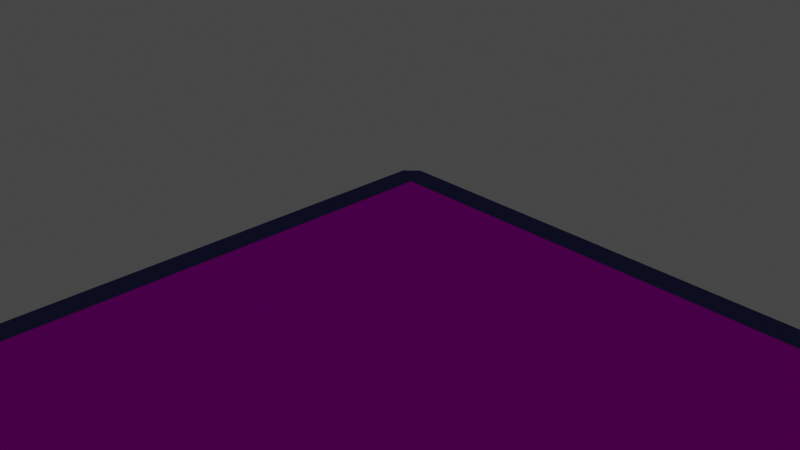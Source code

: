 # Source: sewer-monsters.blend  (saved by Blender 3.2.14; exported with 4.5.12 LTS)
import bpy
from mathutils import Matrix  # noqa: F401  (used for matrix-valued properties, if any)

bpy.ops.wm.read_factory_settings(use_empty=True)
scene = bpy.context.scene
scene.name = 'Scene'

# ---- collections
col_collection = bpy.data.collections.new('Collection'); scene.collection.children.link(col_collection)
col_collection_2 = bpy.data.collections.new('Collection 2'); scene.collection.children.link(col_collection_2)
col_collection_3 = bpy.data.collections.new('Collection 3'); scene.collection.children.link(col_collection_3)

# ---- images (referenced by path relative to the original .blend; pixels are not part of the script)
import os
ASSET_DIR = os.environ.get("B2B_ASSET_DIR", "")  # directory of the original .blend (textures are referenced by path, not embedded)
HERE = os.path.dirname(os.path.abspath(__file__))  # packed textures are extracted next to this script under _unpacked/

def load_image(name, relpath, width, height, colorspace="sRGB"):
    """Load a texture the original file referenced (path relative to the .blend, or extracted next to this script)."""
    p = next((c for c in (os.path.join(HERE, relpath), os.path.join(ASSET_DIR, relpath)) if relpath and os.path.exists(c)), "")
    if p:
        img = bpy.data.images.load(p, check_existing=True)
        img.name = name
    else:  # same state as the original file: an image datablock whose file is absent (Cycles renders it pink)
        img = bpy.data.images.new(name, width, height)
        img.source = "FILE"
        img.filepath = "//" + (relpath or name)
    img.colorspace_settings.name = colorspace
    return img
img_cruce_jpeg_001 = load_image('cruce.jpeg.001', 'textures/cruce.jpeg', 1024, 1024, 'sRGB')
img_stop_png_001 = load_image('stop.png.001', 'textures/stop.png', 1024, 1024, 'sRGB')
img_nogal_png_001 = load_image('nogal.png.001', 'textures/nogal.png', 1024, 1024, 'sRGB')
img_cruce_png = load_image('cruce.png', 'cruce.png', 1024, 1024, 'sRGB')
img_stop_png_002 = load_image('stop.png.002', 'textures/stop.png', 1024, 1024, 'sRGB')

# ---- materials (node trees are filled in below, after node groups)
mat_plasticblue = bpy.data.materials.new('PlasticBlue')
mat_plasticblue.use_transparent_shadow = False
mat_face_1 = bpy.data.materials.new('Face 1')
mat_face_1.alpha_threshold = 0.0
mat_face_1.use_transparent_shadow = False
mat_face_1.line_color = (0.0, 0.0, 0.0, 1.0)
mat_face_2 = bpy.data.materials.new('Face 2')
mat_face_2.use_transparent_shadow = False
mat_nogal = bpy.data.materials.new('Nogal')
mat_nogal.use_transparent_shadow = False
mat_table = bpy.data.materials.new('Table')
mat_table.use_transparent_shadow = False
mat_nogal_001 = bpy.data.materials.new('Nogal.001')
mat_nogal_001.use_transparent_shadow = False
mat_plasticblue_001 = bpy.data.materials.new('PlasticBlue.001')
mat_plasticblue_001.use_transparent_shadow = False
mat_face_1_002 = bpy.data.materials.new('Face 1.002')
mat_face_1_002.alpha_threshold = 0.0
mat_face_1_002.use_transparent_shadow = False
mat_face_1_002.line_color = (0.0, 0.0, 0.0, 1.0)
mat_face_2_001 = bpy.data.materials.new('Face 2.001')
mat_face_2_001.use_transparent_shadow = False

# ---- material node trees
mat_plasticblue.use_nodes = True; mat_plasticblue.node_tree.nodes.clear()
_N = mat_plasticblue.node_tree.nodes; _L = mat_plasticblue.node_tree.links
n0 = _N.new('ShaderNodeOutputMaterial'); n0.name = 'Material Output'; n0.location = (300, 300)
n1 = _N.new('ShaderNodeBsdfPrincipled'); n1.name = 'Principled BSDF'; n1.location = (-137, 305)
n1.distribution = 'GGX'
n1.subsurface_method = 'RANDOM_WALK_SKIN'
n1.inputs[0].default_value = (0.06605, 0.07766, 0.2524, 1.0)
n1.inputs[2].default_value = 0.2182
n1.inputs[3].default_value = 1.45
n1.inputs[13].default_value = 0.0
n1.inputs[27].default_value = (0.0, 0.0, 0.0, 1.0)
n1.inputs[28].default_value = 1.0
_L.new(n1.outputs[0], n0.inputs[0])
n0.is_active_output = True
mat_face_1.use_nodes = True; mat_face_1.node_tree.nodes.clear()
_N = mat_face_1.node_tree.nodes; _L = mat_face_1.node_tree.links
n0 = _N.new('ShaderNodeOutputMaterial'); n0.name = 'Material Output'; n0.location = (300, 300)
n1 = _N.new('ShaderNodeBsdfPrincipled'); n1.name = 'Principled BSDF'; n1.location = (10, 300)
n1.distribution = 'GGX'
n1.subsurface_method = 'RANDOM_WALK_SKIN'
n1.inputs[2].default_value = 0.4
n1.inputs[3].default_value = 1.45
n1.inputs[13].default_value = 0.0
n1.inputs[27].default_value = (0.0, 0.0, 0.0, 1.0)
n1.inputs[28].default_value = 1.0
n2 = _N.new('ShaderNodeTexImage'); n2.name = 'Image Texture'; n2.location = (-370, 244)
n2.image = img_cruce_jpeg_001
_L.new(n1.outputs[0], n0.inputs[0])
_L.new(n2.outputs[0], n1.inputs[0])
n0.is_active_output = True
mat_face_2.use_nodes = True; mat_face_2.node_tree.nodes.clear()
_N = mat_face_2.node_tree.nodes; _L = mat_face_2.node_tree.links
n0 = _N.new('ShaderNodeOutputMaterial'); n0.name = 'Material Output'; n0.location = (300, 300)
n1 = _N.new('ShaderNodeBsdfPrincipled'); n1.name = 'Principled BSDF'; n1.location = (-68, 301)
n1.width = 258
n1.distribution = 'GGX'
n1.subsurface_method = 'RANDOM_WALK_SKIN'
n1.inputs[3].default_value = 1.45
n1.inputs[13].default_value = 0.0
n1.inputs[27].default_value = (0.0, 0.0, 0.0, 1.0)
n1.inputs[28].default_value = 1.0
n2 = _N.new('ShaderNodeTexImage'); n2.name = 'Image Texture'; n2.location = (-485, 250)
n2.image = img_stop_png_001
_L.new(n1.outputs[0], n0.inputs[0])
_L.new(n2.outputs[0], n1.inputs[0])
n0.is_active_output = True
mat_nogal.use_nodes = True; mat_nogal.node_tree.nodes.clear()
_N = mat_nogal.node_tree.nodes; _L = mat_nogal.node_tree.links
n0 = _N.new('ShaderNodeOutputMaterial'); n0.name = 'Material Output'; n0.location = (300, 300)
n1 = _N.new('ShaderNodeBsdfPrincipled'); n1.name = 'Principled BSDF'; n1.location = (10, 300)
n1.distribution = 'GGX'
n1.subsurface_method = 'RANDOM_WALK_SKIN'
n1.inputs[3].default_value = 1.45
n1.inputs[27].default_value = (0.0, 0.0, 0.0, 1.0)
n1.inputs[28].default_value = 1.0
n2 = _N.new('ShaderNodeMapping'); n2.name = 'Mapping'; n2.location = (-539, 299)
n2.inputs[2].default_value = (1.571, 0.0, 0.0)
n3 = _N.new('ShaderNodeTexCoord'); n3.name = 'Texture Coordinate'; n3.location = (-791, 240)
n4 = _N.new('ShaderNodeTexImage'); n4.name = 'Image Texture'; n4.location = (-338, 226)
n4.image = img_nogal_png_001
_L.new(n1.outputs[0], n0.inputs[0])
_L.new(n3.outputs[3], n2.inputs[0])
_L.new(n2.outputs[0], n4.inputs[0])
_L.new(n4.outputs[0], n1.inputs[0])
n0.is_active_output = True
mat_table.use_nodes = True; mat_table.node_tree.nodes.clear()
_N = mat_table.node_tree.nodes; _L = mat_table.node_tree.links
n0 = _N.new('ShaderNodeBsdfPrincipled'); n0.name = 'Principled BSDF'; n0.location = (10, 300)
n0.distribution = 'GGX'
n0.subsurface_method = 'RANDOM_WALK_SKIN'
n0.inputs[3].default_value = 1.45
n0.inputs[4].default_value = 0.5
n0.inputs[27].default_value = (0.0, 0.0, 0.0, 1.0)
n0.inputs[28].default_value = 1.0
n1 = _N.new('ShaderNodeOutputMaterial'); n1.name = 'Material Output'; n1.location = (300, 300)
_L.new(n0.outputs[0], n1.inputs[0])
n1.is_active_output = True
mat_nogal_001.use_nodes = True; mat_nogal_001.node_tree.nodes.clear()
_N = mat_nogal_001.node_tree.nodes; _L = mat_nogal_001.node_tree.links
n0 = _N.new('ShaderNodeOutputMaterial'); n0.name = 'Material Output'; n0.location = (300, 300)
n1 = _N.new('ShaderNodeBsdfPrincipled'); n1.name = 'Principled BSDF'; n1.location = (10, 300)
n1.distribution = 'GGX'
n1.subsurface_method = 'RANDOM_WALK_SKIN'
n1.inputs[3].default_value = 1.45
n1.inputs[27].default_value = (0.0, 0.0, 0.0, 1.0)
n1.inputs[28].default_value = 1.0
n2 = _N.new('ShaderNodeMapping'); n2.name = 'Mapping'; n2.location = (-539, 299)
n2.inputs[2].default_value = (1.571, 0.0, 0.0)
n3 = _N.new('ShaderNodeTexCoord'); n3.name = 'Texture Coordinate'; n3.location = (-791, 240)
n4 = _N.new('ShaderNodeTexImage'); n4.name = 'Image Texture'; n4.location = (-325, 227)
n4.image = img_nogal_png_001
_L.new(n1.outputs[0], n0.inputs[0])
_L.new(n3.outputs[3], n2.inputs[0])
_L.new(n4.outputs[0], n1.inputs[0])
_L.new(n2.outputs[0], n4.inputs[0])
n0.is_active_output = True
mat_plasticblue_001.use_nodes = True; mat_plasticblue_001.node_tree.nodes.clear()
_N = mat_plasticblue_001.node_tree.nodes; _L = mat_plasticblue_001.node_tree.links
n0 = _N.new('ShaderNodeOutputMaterial'); n0.name = 'Material Output'; n0.location = (300, 300)
n1 = _N.new('ShaderNodeBsdfPrincipled'); n1.name = 'Principled BSDF'; n1.location = (-137, 305)
n1.distribution = 'GGX'
n1.subsurface_method = 'RANDOM_WALK_SKIN'
n1.inputs[0].default_value = (0.06605, 0.07766, 0.2524, 1.0)
n1.inputs[2].default_value = 0.2182
n1.inputs[3].default_value = 1.45
n1.inputs[13].default_value = 0.0
n1.inputs[27].default_value = (0.0, 0.0, 0.0, 1.0)
n1.inputs[28].default_value = 1.0
_L.new(n1.outputs[0], n0.inputs[0])
n0.is_active_output = True
mat_face_1_002.use_nodes = True; mat_face_1_002.node_tree.nodes.clear()
_N = mat_face_1_002.node_tree.nodes; _L = mat_face_1_002.node_tree.links
n0 = _N.new('ShaderNodeOutputMaterial'); n0.name = 'Material Output'; n0.location = (300, 300)
n1 = _N.new('ShaderNodeBsdfPrincipled'); n1.name = 'Principled BSDF'; n1.location = (10, 300)
n1.distribution = 'GGX'
n1.subsurface_method = 'RANDOM_WALK_SKIN'
n1.inputs[2].default_value = 0.4
n1.inputs[3].default_value = 1.45
n1.inputs[13].default_value = 0.0
n1.inputs[27].default_value = (0.0, 0.0, 0.0, 1.0)
n1.inputs[28].default_value = 1.0
n2 = _N.new('ShaderNodeTexImage'); n2.name = 'Image Texture'; n2.location = (-467, 212)
n2.image = img_cruce_png
_L.new(n2.outputs[0], n1.inputs[0])
_L.new(n1.outputs[0], n0.inputs[0])
n0.is_active_output = True
mat_face_2_001.use_nodes = True; mat_face_2_001.node_tree.nodes.clear()
_N = mat_face_2_001.node_tree.nodes; _L = mat_face_2_001.node_tree.links
n0 = _N.new('ShaderNodeOutputMaterial'); n0.name = 'Material Output'; n0.location = (300, 300)
n1 = _N.new('ShaderNodeTexImage'); n1.name = 'Image Texture'; n1.location = (-485, 250)
n1.image = img_stop_png_002
n2 = _N.new('ShaderNodeBsdfPrincipled'); n2.name = 'Principled BSDF'; n2.location = (-68, 301)
n2.width = 258
n2.distribution = 'GGX'
n2.subsurface_method = 'RANDOM_WALK_SKIN'
n2.inputs[3].default_value = 1.45
n2.inputs[13].default_value = 0.0
n2.inputs[27].default_value = (0.0, 0.0, 0.0, 1.0)
n2.inputs[28].default_value = 1.0
_L.new(n1.outputs[0], n2.inputs[0])
_L.new(n2.outputs[0], n0.inputs[0])
n0.is_active_output = True

# ---- world
world_world = bpy.data.worlds.new('World'); scene.world = world_world
world_world.use_nodes = True; world_world.node_tree.nodes.clear()
_N = world_world.node_tree.nodes; _L = world_world.node_tree.links
n0 = _N.new('ShaderNodeOutputWorld'); n0.name = 'World Output'; n0.location = (300, 300)
n1 = _N.new('ShaderNodeBackground'); n1.name = 'Background'; n1.location = (10, 300)
n1.inputs[0].default_value = (0.05088, 0.05088, 0.05088, 1.0)
_L.new(n1.outputs[0], n0.inputs[0])
n0.is_active_output = True
world_world.color = (0.05088, 0.05088, 0.05088)
world_world.use_sun_shadow = False
world_world.sun_shadow_jitter_overblur = 0.0

# ---- cameras
cam_camera = bpy.data.cameras.new('Camera')
cam_camera.clip_end = 100.0
cam_camera.ortho_scale = 7.314

# ---- lights
light_light = bpy.data.lights.new('Light', 'POINT')
light_light.transmission_factor = 0.0
light_light.energy = 1000.0
light_light.shadow_soft_size = 0.1
light_light.shadow_maximum_resolution = 0.006
light_light.use_absolute_resolution = True

# ---- meshes
me_cube = bpy.data.meshes.new('Cube')
me_cube.from_pydata([(0.9189, 0.9189, 1.0), (0.9189, 0.9189, -1.0), (0.9189, -0.9189, 1.0), (0.9189, -0.9189, -1.0), (-0.9189, 0.9189, 1.0), (-0.9189, 0.9189, -1.0), (-0.9189, -0.9189, 1.0), (-0.9189, -0.9189, -1.0), (0.9189, -0.9189, 0.6), (-0.9189, -0.9189, 0.6), (0.9189, 0.9189, 0.6), (-0.9189, 0.9189, 0.6), (-0.9189, 0.9189, -0.6), (-0.9189, -0.9189, -0.6), (0.9189, 0.9189, -0.6), (0.9189, -0.9189, -0.6), (-1.0, 0.9597, -1.0), (-0.9597, 1.0, -1.0), (-0.9715, 0.9715, -1.0), (-0.9597, -1.0, -1.0), (-1.0, -0.9597, -1.0), (-0.9715, -0.9715, -1.0), (0.9597, 1.0, -1.0), (1.0, 0.9597, -1.0), (0.9715, 0.9715, -1.0), (0.9597, -1.0, 1.0), (1.0, -0.9597, 1.0), (0.9715, -0.9715, 1.0), (-1.0, -0.9597, 1.0), (-0.9597, -1.0, 1.0), (-0.9715, -0.9715, 1.0), (1.0, 0.9597, 1.0), (0.9597, 1.0, 1.0), (0.9715, 0.9715, 1.0), (1.0, -0.9597, -1.0), (0.9597, -1.0, -1.0), (0.9715, -0.9715, -1.0), (-0.9597, 1.0, 1.0), (-1.0, 0.9597, 1.0), (-0.9715, 0.9715, 1.0), (0.9189, -0.9189, -1.0), (-0.9189, -0.9189, -1.0), (0.9189, 0.9189, -1.0), (-0.9189, 0.9189, -1.0), (0.9189, 0.9189, -0.6081), (-0.9189, 0.9189, -0.6081), (-0.9189, -0.9189, -0.6081), (0.9189, -0.9189, -0.6081), (0.9189, -0.9189, 0.6), (-0.9189, -0.9189, 0.6), (0.9189, 0.9189, 0.6), (-0.9189, 0.9189, 0.6), (0.9189, 0.9189, 0.9919), (-0.9189, 0.9189, 0.9919), (-0.9189, -0.9189, 0.9919), (0.9189, -0.9189, 0.9919)], [], [(6, 2, 8, 9), (7, 3, 36, 35, 19, 21), (1, 5, 18, 17, 22, 24), (3, 7, 13, 15), (3, 1, 24, 23, 34, 36), (35, 25, 29, 19), (20, 28, 38, 16), (17, 37, 32, 22), (0, 2, 27, 26, 31, 33), (6, 4, 39, 38, 28, 30), (23, 31, 26, 34), (4, 0, 33, 32, 37, 39), (2, 6, 30, 29, 25, 27), (10, 11, 9, 8), (4, 6, 9, 11), (2, 0, 10, 8), (0, 4, 11, 10), (12, 14, 15, 13), (7, 5, 12, 13), (1, 3, 15, 14), (5, 1, 14, 12), (16, 17, 18), (19, 20, 21), (22, 23, 24), (25, 26, 27), (28, 29, 30), (31, 32, 33), (34, 35, 36), (37, 38, 39), (31, 23, 22, 32), (19, 29, 28, 20), (25, 35, 34, 26), (37, 17, 16, 38), (5, 7, 21, 20, 16, 18), (45, 46, 47, 44), (46, 41, 40, 47), (42, 40, 41, 43), (43, 41, 46, 45), (47, 40, 42, 44), (42, 43, 45, 44), (53, 54, 55, 52), (54, 49, 48, 55), (50, 48, 49, 51), (51, 49, 54, 53), (55, 48, 50, 52), (50, 51, 53, 52)])
me_cube.polygons.foreach_set('material_index', [0, 0, 0, 0, 0, 0, 0, 0, 0, 0, 0, 0, 0, 0, 0, 0, 0, 0, 0, 0, 0, 0, 0, 0, 0, 0, 0, 0, 0, 0, 0, 0, 0, 0, 1, 2, 2, 2, 2, 2, 3, 2, 2, 2, 2, 2])
_uv = me_cube.uv_layers.new(name='UVMap')
_uv.uv.foreach_set('vector', [0.8649, 0.7399, 0.6351, 0.7399, 0.6351, 0.7399, 0.8649, 0.7399, 0.1351, 0.7399, 0.3649, 0.7399, 0.3714, 0.7464, 0.37, 0.75, 0.13, 0.75, 0.1286, 0.7464, 0.3649, 0.5101, 0.1351, 0.5101, 0.1286, 0.5036, 0.13, 0.5, 0.37, 0.5, 0.3714, 0.5036, 0.3649, 0.7399, 0.1351, 0.7399, 0.1351, 0.7399, 0.3649, 0.7399, 0.3649, 0.7399, 0.3649, 0.5101, 0.3714, 0.5036, 0.375, 0.505, 0.375, 0.745, 0.3714, 0.7464, 0.375, 0.755, 0.625, 0.755, 0.625, 0.995, 0.375, 0.995, 0.375, 0.005042, 0.625, 0.005042, 0.625, 0.245, 0.375, 0.245, 0.375, 0.255, 0.625, 0.255, 0.625, 0.495, 0.375, 0.495, 0.6351, 0.5101, 0.6351, 0.7399, 0.6286, 0.7464, 0.625, 0.745, 0.625, 0.505, 0.6286, 0.5036, 0.8649, 0.7399, 0.8649, 0.5101, 0.8714, 0.5036, 0.875, 0.505, 0.875, 0.745, 0.8714, 0.7464, 0.375, 0.505, 0.625, 0.505, 0.625, 0.745, 0.375, 0.745, 0.8649, 0.5101, 0.6351, 0.5101, 0.6286, 0.5036, 0.63, 0.5, 0.87, 0.5, 0.8714, 0.5036, 0.6351, 0.7399, 0.8649, 0.7399, 0.8714, 0.7464, 0.87, 0.75, 0.63, 0.75, 0.6286, 0.7464, 0.6351, 0.5101, 0.8649, 0.5101, 0.8649, 0.7399, 0.6351, 0.7399, 0.8649, 0.5101, 0.8649, 0.7399, 0.8649, 0.7399, 0.8649, 0.5101, 0.6351, 0.7399, 0.6351, 0.5101, 0.6351, 0.5101, 0.6351, 0.7399, 0.6351, 0.5101, 0.8649, 0.5101, 0.8649, 0.5101, 0.6351, 0.5101, 0.1351, 0.5101, 0.3649, 0.5101, 0.3649, 0.7399, 0.1351, 0.7399, 0.1351, 0.7399, 0.1351, 0.5101, 0.1351, 0.5101, 0.1351, 0.7399, 0.3649, 0.5101, 0.3649, 0.7399, 0.3649, 0.7399, 0.3649, 0.5101, 0.1351, 0.5101, 0.3649, 0.5101, 0.3649, 0.5101, 0.1351, 0.5101, 0.125, 0.505, 0.1275, 0.5025, 0.1286, 0.5036, 0.1275, 0.7475, 0.125, 0.745, 0.1286, 0.7464, 0.37, 0.5, 0.3725, 0.5025, 0.3714, 0.5036, 0.63, 0.75, 0.6275, 0.7475, 0.6286, 0.7464, 0.875, 0.745, 0.8725, 0.7475, 0.8714, 0.7464, 0.6275, 0.5025, 0.63, 0.5, 0.6286, 0.5036, 0.3725, 0.7475, 0.37, 0.75, 0.3714, 0.7464, 0.8725, 0.5025, 0.875, 0.505, 0.8714, 0.5036, 0.625, 0.505, 0.375, 0.505, 0.375, 0.495, 0.625, 0.495, 0.375, 0.0, 0.625, 0.0, 0.625, 0.005042, 0.375, 0.005042, 0.625, 0.755, 0.375, 0.755, 0.375, 0.745, 0.625, 0.745, 0.625, 0.255, 0.375, 0.255, 0.375, 0.245, 0.625, 0.245, 0.1351, 0.5101, 0.1351, 0.7399, 0.1286, 0.7464, 0.125, 0.745, 0.125, 0.505, 0.1286, 0.5036, 0.8687, 0.5055, 0.8687, 0.7445, 0.6313, 0.7445, 0.6313, 0.5055, 0.8649, 0.7399, 0.8649, 0.7399, 0.6351, 0.7399, 0.6351, 0.7399, 0.0, 0.0, 1.0, 0.0, 1.0, 1.0, 0.0, 1.0, 0.8649, 0.5101, 0.8649, 0.7399, 0.8649, 0.7399, 0.8649, 0.5101, 0.6351, 0.7399, 0.6351, 0.7399, 0.6351, 0.5101, 0.6351, 0.5101, 0.6351, 0.5101, 0.8649, 0.5101, 0.8649, 0.5101, 0.6351, 0.5101, 0.0, 0.0, 1.0, 0.0, 1.0, 1.0, 0.0, 1.0, 0.8649, 0.7399, 0.8649, 0.7399, 0.6351, 0.7399, 0.6351, 0.7399, 0.6351, 0.5101, 0.6351, 0.7399, 0.8649, 0.7399, 0.8649, 0.5101, 0.8649, 0.5101, 0.8649, 0.7399, 0.8649, 0.7399, 0.8649, 0.5101, 0.6351, 0.7399, 0.6351, 0.7399, 0.6351, 0.5101, 0.6351, 0.5101, 0.6351, 0.5101, 0.8649, 0.5101, 0.8649, 0.5101, 0.6351, 0.5101])
me_cube.materials.append(mat_plasticblue)
me_cube.materials.append(None)
me_cube.materials.append(mat_face_1)
me_cube.materials.append(mat_face_2)
me_cube.use_mirror_vertex_groups = False
me_cube.update()
me_cube_002 = bpy.data.meshes.new('Cube.002')
me_cube_002.from_pydata([(-1.386, -1.306, -0.8721), (-1.344, -1.26, 0.8721), (-1.386, 1.306, -0.8721), (-1.344, 1.26, 0.8721), (1.386, -1.306, -0.8721), (1.344, -1.26, 0.8721), (1.386, 1.306, -0.8721), (1.344, 1.26, 0.8721), (-1.386, -1.306, 0.8721), (-1.386, 1.306, 0.8721), (1.386, 1.306, 0.8721), (1.386, -1.306, 0.8721), (-1.344, -1.26, 0.07206), (-1.344, 1.26, 0.07206), (1.344, 1.26, 0.07206), (1.344, -1.26, 0.07206)], [], [(0, 8, 9, 2), (2, 9, 10, 6), (6, 10, 11, 4), (4, 11, 8, 0), (2, 6, 4, 0), (5, 7, 14, 15), (1, 3, 9, 8), (3, 7, 10, 9), (7, 5, 11, 10), (5, 1, 8, 11), (14, 13, 12, 15), (3, 1, 12, 13), (1, 5, 15, 12), (7, 3, 13, 14)])
_uv = me_cube_002.uv_layers.new(name='UVMap')
_uv.uv.foreach_set('vector', [0.375, 0.0, 0.625, 0.0, 0.625, 0.25, 0.375, 0.25, 0.375, 0.25, 0.625, 0.25, 0.625, 0.5, 0.375, 0.5, 0.375, 0.5, 0.625, 0.5, 0.625, 0.75, 0.375, 0.75, 0.375, 0.75, 0.625, 0.75, 0.625, 1.0, 0.375, 1.0, 0.125, 0.5, 0.375, 0.5, 0.375, 0.75, 0.125, 0.75, 0.6291, 0.7457, 0.6291, 0.5043, 0.6291, 0.5043, 0.6291, 0.7457, 0.8709, 0.7457, 0.8709, 0.5043, 0.875, 0.5, 0.875, 0.75, 0.8709, 0.5043, 0.6291, 0.5043, 0.625, 0.5, 0.875, 0.5, 0.6291, 0.5043, 0.6291, 0.7457, 0.625, 0.75, 0.625, 0.5, 0.6291, 0.7457, 0.8709, 0.7457, 0.875, 0.75, 0.625, 0.75, 0.6291, 0.5043, 0.8709, 0.5043, 0.8709, 0.7457, 0.6291, 0.7457, 0.8709, 0.5043, 0.8709, 0.7457, 0.8709, 0.7457, 0.8709, 0.5043, 0.8709, 0.7457, 0.6291, 0.7457, 0.6291, 0.7457, 0.8709, 0.7457, 0.6291, 0.5043, 0.8709, 0.5043, 0.8709, 0.5043, 0.6291, 0.5043])
me_cube_002.materials.append(mat_nogal)
me_cube_002.update()
me_plane = bpy.data.meshes.new('Plane')
me_plane.from_pydata([(-1.0, -1.0, 0.0), (1.0, -1.0, 0.0), (-1.0, 1.0, 0.0), (1.0, 1.0, 0.0)], [], [(0, 1, 3, 2)])
_uv = me_plane.uv_layers.new(name='UVMap')
_uv.uv.foreach_set('vector', [0.0, 0.0, 1.0, 0.0, 1.0, 1.0, 0.0, 1.0])
me_plane.materials.append(mat_table)
me_plane.update()
me_cube_001 = bpy.data.meshes.new('Cube.001')
me_cube_001.from_pydata([(-5.186, -5.221, -0.8721), (-5.027, -5.04, 0.8721), (-5.186, 5.221, -0.8721), (-5.027, 5.04, 0.8721), (5.186, -5.221, -0.8721), (5.027, -5.04, 0.8721), (5.186, 5.221, -0.8721), (5.027, 5.04, 0.8721), (-5.186, -5.221, 0.8721), (-5.186, 5.221, 0.8721), (5.186, 5.221, 0.8721), (5.186, -5.221, 0.8721), (-5.027, -5.04, 0.07206), (-5.027, 5.04, 0.07206), (5.027, 5.04, 0.07206), (5.027, -5.04, 0.07206)], [], [(0, 8, 9, 2), (2, 9, 10, 6), (6, 10, 11, 4), (4, 11, 8, 0), (2, 6, 4, 0), (5, 7, 14, 15), (1, 3, 9, 8), (3, 7, 10, 9), (7, 5, 11, 10), (5, 1, 8, 11), (14, 13, 12, 15), (3, 1, 12, 13), (1, 5, 15, 12), (7, 3, 13, 14)])
_uv = me_cube_001.uv_layers.new(name='UVMap')
_uv.uv.foreach_set('vector', [0.375, 0.0, 0.625, 0.0, 0.625, 0.25, 0.375, 0.25, 0.375, 0.25, 0.625, 0.25, 0.625, 0.5, 0.375, 0.5, 0.375, 0.5, 0.625, 0.5, 0.625, 0.75, 0.375, 0.75, 0.375, 0.75, 0.625, 0.75, 0.625, 1.0, 0.375, 1.0, 0.125, 0.5, 0.375, 0.5, 0.375, 0.75, 0.125, 0.75, 0.6291, 0.7457, 0.6291, 0.5043, 0.6291, 0.5043, 0.6291, 0.7457, 0.8709, 0.7457, 0.8709, 0.5043, 0.875, 0.5, 0.875, 0.75, 0.8709, 0.5043, 0.6291, 0.5043, 0.625, 0.5, 0.875, 0.5, 0.6291, 0.5043, 0.6291, 0.7457, 0.625, 0.75, 0.625, 0.5, 0.6291, 0.7457, 0.8709, 0.7457, 0.875, 0.75, 0.625, 0.75, 0.6291, 0.5043, 0.8709, 0.5043, 0.8709, 0.7457, 0.6291, 0.7457, 0.8709, 0.5043, 0.8709, 0.7457, 0.8709, 0.7457, 0.8709, 0.5043, 0.8709, 0.7457, 0.6291, 0.7457, 0.6291, 0.7457, 0.8709, 0.7457, 0.6291, 0.5043, 0.8709, 0.5043, 0.8709, 0.5043, 0.6291, 0.5043])
me_cube_001.materials.append(mat_nogal_001)
me_cube_001.update()
me_cube_003 = bpy.data.meshes.new('Cube.003')
me_cube_003.from_pydata([(4.594, 4.594, 0.5), (4.594, 4.594, -0.5), (4.594, -4.594, 0.5), (4.594, -4.594, -0.5), (-4.594, 4.594, 0.5), (-4.594, 4.594, -0.5), (-4.594, -4.594, 0.5), (-4.594, -4.594, -0.5), (4.594, -4.594, 0.3), (-4.594, -4.594, 0.3), (4.594, 4.594, 0.3), (-4.594, 4.594, 0.3), (-4.594, 4.594, -0.3), (-4.594, -4.594, -0.3), (4.594, 4.594, -0.3), (4.594, -4.594, -0.3), (-5.0, 4.798, -0.5), (-4.798, 5.0, -0.5), (-4.857, 4.857, -0.5), (-4.798, -5.0, -0.5), (-5.0, -4.798, -0.5), (-4.857, -4.857, -0.5), (4.798, 5.0, -0.5), (5.0, 4.798, -0.5), (4.857, 4.857, -0.5), (4.798, -5.0, 0.5), (5.0, -4.798, 0.5), (4.857, -4.857, 0.5), (-5.0, -4.798, 0.5), (-4.798, -5.0, 0.5), (-4.857, -4.857, 0.5), (5.0, 4.798, 0.5), (4.798, 5.0, 0.5), (4.857, 4.857, 0.5), (5.0, -4.798, -0.5), (4.798, -5.0, -0.5), (4.857, -4.857, -0.5), (-4.798, 5.0, 0.5), (-5.0, 4.798, 0.5), (-4.857, 4.857, 0.5), (4.594, -4.594, -0.5), (-4.594, -4.594, -0.5), (4.594, 4.594, -0.5), (-4.594, 4.594, -0.5), (4.594, 4.594, -0.3041), (-4.594, 4.594, -0.3041), (-4.594, -4.594, -0.3041), (4.594, -4.594, -0.3041), (4.594, -4.594, 0.3), (-4.594, -4.594, 0.3), (4.594, 4.594, 0.3), (-4.594, 4.594, 0.3), (4.594, 4.594, 0.4959), (-4.594, 4.594, 0.4959), (-4.594, -4.594, 0.4959), (4.594, -4.594, 0.4959)], [], [(6, 2, 8, 9), (7, 3, 36, 35, 19, 21), (1, 5, 18, 17, 22, 24), (3, 7, 13, 15), (3, 1, 24, 23, 34, 36), (35, 25, 29, 19), (20, 28, 38, 16), (17, 37, 32, 22), (0, 2, 27, 26, 31, 33), (6, 4, 39, 38, 28, 30), (23, 31, 26, 34), (4, 0, 33, 32, 37, 39), (2, 6, 30, 29, 25, 27), (10, 11, 9, 8), (4, 6, 9, 11), (2, 0, 10, 8), (0, 4, 11, 10), (12, 14, 15, 13), (7, 5, 12, 13), (1, 3, 15, 14), (5, 1, 14, 12), (16, 17, 18), (19, 20, 21), (22, 23, 24), (25, 26, 27), (28, 29, 30), (31, 32, 33), (34, 35, 36), (37, 38, 39), (31, 23, 22, 32), (19, 29, 28, 20), (25, 35, 34, 26), (37, 17, 16, 38), (5, 7, 21, 20, 16, 18), (45, 46, 47, 44), (46, 41, 40, 47), (42, 40, 41, 43), (43, 41, 46, 45), (47, 40, 42, 44), (42, 43, 45, 44), (53, 54, 55, 52), (54, 49, 48, 55), (50, 48, 49, 51), (51, 49, 54, 53), (55, 48, 50, 52), (50, 51, 53, 52)])
me_cube_003.polygons.foreach_set('material_index', [0, 0, 0, 0, 0, 0, 0, 0, 0, 0, 0, 0, 0, 0, 0, 0, 0, 0, 0, 0, 0, 0, 0, 0, 0, 0, 0, 0, 0, 0, 0, 0, 0, 0, 0, 1, 1, 1, 1, 1, 2, 1, 1, 1, 1, 1])
_uv = me_cube_003.uv_layers.new(name='UVMap')
_uv.uv.foreach_set('vector', [0.8649, 0.7399, 0.6351, 0.7399, 0.6351, 0.7399, 0.8649, 0.7399, 0.1351, 0.7399, 0.3649, 0.7399, 0.3714, 0.7464, 0.37, 0.75, 0.13, 0.75, 0.1286, 0.7464, 0.3649, 0.5101, 0.1351, 0.5101, 0.1286, 0.5036, 0.13, 0.5, 0.37, 0.5, 0.3714, 0.5036, 0.3649, 0.7399, 0.1351, 0.7399, 0.1351, 0.7399, 0.3649, 0.7399, 0.3649, 0.7399, 0.3649, 0.5101, 0.3714, 0.5036, 0.375, 0.505, 0.375, 0.745, 0.3714, 0.7464, 0.375, 0.755, 0.625, 0.755, 0.625, 0.995, 0.375, 0.995, 0.375, 0.005042, 0.625, 0.005042, 0.625, 0.245, 0.375, 0.245, 0.375, 0.255, 0.625, 0.255, 0.625, 0.495, 0.375, 0.495, 0.6351, 0.5101, 0.6351, 0.7399, 0.6286, 0.7464, 0.625, 0.745, 0.625, 0.505, 0.6286, 0.5036, 0.8649, 0.7399, 0.8649, 0.5101, 0.8714, 0.5036, 0.875, 0.505, 0.875, 0.745, 0.8714, 0.7464, 0.375, 0.505, 0.625, 0.505, 0.625, 0.745, 0.375, 0.745, 0.8649, 0.5101, 0.6351, 0.5101, 0.6286, 0.5036, 0.63, 0.5, 0.87, 0.5, 0.8714, 0.5036, 0.6351, 0.7399, 0.8649, 0.7399, 0.8714, 0.7464, 0.87, 0.75, 0.63, 0.75, 0.6286, 0.7464, 0.6351, 0.5101, 0.8649, 0.5101, 0.8649, 0.7399, 0.6351, 0.7399, 0.8649, 0.5101, 0.8649, 0.7399, 0.8649, 0.7399, 0.8649, 0.5101, 0.6351, 0.7399, 0.6351, 0.5101, 0.6351, 0.5101, 0.6351, 0.7399, 0.6351, 0.5101, 0.8649, 0.5101, 0.8649, 0.5101, 0.6351, 0.5101, 0.1351, 0.5101, 0.3649, 0.5101, 0.3649, 0.7399, 0.1351, 0.7399, 0.1351, 0.7399, 0.1351, 0.5101, 0.1351, 0.5101, 0.1351, 0.7399, 0.3649, 0.5101, 0.3649, 0.7399, 0.3649, 0.7399, 0.3649, 0.5101, 0.1351, 0.5101, 0.3649, 0.5101, 0.3649, 0.5101, 0.1351, 0.5101, 0.125, 0.505, 0.1275, 0.5025, 0.1286, 0.5036, 0.1275, 0.7475, 0.125, 0.745, 0.1286, 0.7464, 0.37, 0.5, 0.3725, 0.5025, 0.3714, 0.5036, 0.63, 0.75, 0.6275, 0.7475, 0.6286, 0.7464, 0.875, 0.745, 0.8725, 0.7475, 0.8714, 0.7464, 0.6275, 0.5025, 0.63, 0.5, 0.6286, 0.5036, 0.3725, 0.7475, 0.37, 0.75, 0.3714, 0.7464, 0.8725, 0.5025, 0.875, 0.505, 0.8714, 0.5036, 0.625, 0.505, 0.375, 0.505, 0.375, 0.495, 0.625, 0.495, 0.375, 0.0, 0.625, 0.0, 0.625, 0.005042, 0.375, 0.005042, 0.625, 0.755, 0.375, 0.755, 0.375, 0.745, 0.625, 0.745, 0.625, 0.255, 0.375, 0.255, 0.375, 0.245, 0.625, 0.245, 0.1351, 0.5101, 0.1351, 0.7399, 0.1286, 0.7464, 0.125, 0.745, 0.125, 0.505, 0.1286, 0.5036, 0.8687, 0.5055, 0.8687, 0.7445, 0.6313, 0.7445, 0.6313, 0.5055, 0.8649, 0.7399, 0.8649, 0.7399, 0.6351, 0.7399, 0.6351, 0.7399, 0.0, 0.0, 1.0, 0.0, 1.0, 1.0, 0.0, 1.0, 0.8649, 0.5101, 0.8649, 0.7399, 0.8649, 0.7399, 0.8649, 0.5101, 0.6351, 0.7399, 0.6351, 0.7399, 0.6351, 0.5101, 0.6351, 0.5101, 0.6351, 0.5101, 0.8649, 0.5101, 0.8649, 0.5101, 0.6351, 0.5101, 0.0, 0.0, 1.0, 0.0, 1.0, 1.0, 0.0, 1.0, 0.8649, 0.7399, 0.8649, 0.7399, 0.6351, 0.7399, 0.6351, 0.7399, 0.6351, 0.5101, 0.6351, 0.7399, 0.8649, 0.7399, 0.8649, 0.5101, 0.8649, 0.5101, 0.8649, 0.7399, 0.8649, 0.7399, 0.8649, 0.5101, 0.6351, 0.7399, 0.6351, 0.7399, 0.6351, 0.5101, 0.6351, 0.5101, 0.6351, 0.5101, 0.8649, 0.5101, 0.8649, 0.5101, 0.6351, 0.5101])
me_cube_003.materials.append(mat_plasticblue_001)
me_cube_003.materials.append(mat_face_1_002)
me_cube_003.materials.append(mat_face_2_001)
me_cube_003.use_mirror_vertex_groups = False
me_cube_003.update()

# ---- objects
ob_piece = bpy.data.objects.new('Piece', me_cube)
ob_light = bpy.data.objects.new('Light', light_light)
ob_camera = bpy.data.objects.new('Camera', cam_camera)
ob_slot = bpy.data.objects.new('Slot', me_cube_002)
ob_table = bpy.data.objects.new('Table', me_plane)
ob_slot_001 = bpy.data.objects.new('Slot.001', me_cube_001)
ob_piece_001 = bpy.data.objects.new('Piece.001', me_cube_003)

# ---- transforms, parenting, visibility, modifiers, constraints
ob_piece.location = (0.0, 0.0, 3.55)
ob_piece.scale = (5.0, 5.0, 0.5)
ob_piece.lock_rotations_4d = False
ob_piece.empty_display_type = 'ARROWS'
ob_piece.lineart.crease_threshold = 0.0
ob_light.location = (4.076, 1.005, 5.559)
ob_light.rotation_euler = (0.6503, 0.05522, 1.866)
ob_light.lock_rotations_4d = False
ob_light.empty_display_type = 'ARROWS'
ob_light.color = (0.0, 0.0, 0.0, 0.0)
ob_light.lineart.crease_threshold = 0.0
ob_camera.location = (7.359, -6.926, 7.958)
ob_camera.rotation_euler = (1.109, 0.0, 0.8149)
ob_camera.lock_rotations_4d = False
ob_camera.empty_display_type = 'ARROWS'
ob_camera.color = (0.0, 0.0, 0.0, 0.0)
ob_camera.display_type = 'WIRE'
ob_camera.lineart.crease_threshold = 0.0
ob_slot.location = (0.0, 0.0, 0.9496)
ob_slot.scale = (3.741, 3.999, 1.0)
ob_table.location = (0.0, 0.0, 0.0)
ob_table.scale = (57.69, 57.69, 1.0)
ob_slot_001.location = (0.0, 0.0, 0.0)
ob_piece_001.location = (0.0, 0.0, 0.0)
ob_piece_001.lock_rotations_4d = False
ob_piece_001.empty_display_type = 'ARROWS'
ob_piece_001.lineart.crease_threshold = 0.0

# ---- collection membership
col_collection.objects.link(ob_piece)
col_collection.objects.link(ob_light)
col_collection.objects.link(ob_camera)
col_collection.objects.link(ob_slot)
col_collection.objects.link(ob_table)
col_collection_2.objects.link(ob_slot_001)
col_collection_3.objects.link(ob_piece_001)
def _layer_coll(name, lc=None):
    lc = lc or bpy.context.view_layer.layer_collection
    for c in lc.children:
        if c.name == name: return c
        r = _layer_coll(name, c)
        if r: return r
_layer_coll('Collection').exclude = True
_layer_coll('Collection 2').exclude = True

# ---- scene / render settings (as saved in the file)
scene.camera = ob_camera
scene.frame_start = 1; scene.frame_end = 250; scene.frame_set(1)
scene.render.engine = 'BLENDER_EEVEE_NEXT'
scene.cycles.sampling_pattern = 'TABULATED_SOBOL'
scene.cycles.use_light_tree = False
scene.view_settings.view_transform = 'Filmic'
bpy.context.view_layer.update()
